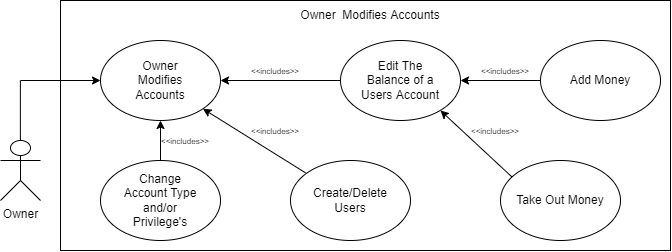

The diagram above was exported from draw.io. Its source (the exported page's mxGraphModel, read from the mxfile embedded in the PNG):
<mxGraphModel dx="981" dy="526" grid="1" gridSize="10" guides="1" tooltips="1" connect="1" arrows="1" fold="1" page="1" pageScale="1" pageWidth="850" pageHeight="1100" math="0" shadow="0" extFonts="Permanent Marker^https://fonts.googleapis.com/css?family=Permanent+Marker">
  <root>
    <mxCell id="0" />
    <mxCell id="1" parent="0" />
    <mxCell id="JJv3x5BsroyLpc1RvGq0-4" value="Owner" style="shape=umlActor;verticalLabelPosition=bottom;verticalAlign=top;html=1;outlineConnect=0;" parent="1" vertex="1">
      <mxGeometry x="20" y="180" width="40" height="60" as="geometry" />
    </mxCell>
    <mxCell id="JJv3x5BsroyLpc1RvGq0-5" value="" style="endArrow=none;html=1;rounded=0;" parent="1" edge="1">
      <mxGeometry width="50" height="50" relative="1" as="geometry">
        <mxPoint x="39.879999999999995" y="180" as="sourcePoint" />
        <mxPoint x="39.879999999999995" y="120" as="targetPoint" />
      </mxGeometry>
    </mxCell>
    <mxCell id="JJv3x5BsroyLpc1RvGq0-7" value="" style="endArrow=classic;html=1;rounded=0;" parent="1" edge="1">
      <mxGeometry width="50" height="50" relative="1" as="geometry">
        <mxPoint x="40" y="120" as="sourcePoint" />
        <mxPoint x="120" y="120" as="targetPoint" />
      </mxGeometry>
    </mxCell>
    <mxCell id="JJv3x5BsroyLpc1RvGq0-9" value="" style="ellipse;whiteSpace=wrap;html=1;fillColor=none;" parent="1" vertex="1">
      <mxGeometry x="120" y="80" width="120" height="80" as="geometry" />
    </mxCell>
    <mxCell id="JJv3x5BsroyLpc1RvGq0-10" value="Owner Modifies Accounts" style="text;html=1;strokeColor=none;fillColor=none;align=center;verticalAlign=middle;whiteSpace=wrap;rounded=0;" parent="1" vertex="1">
      <mxGeometry x="150" y="105" width="60" height="30" as="geometry" />
    </mxCell>
    <mxCell id="JJv3x5BsroyLpc1RvGq0-12" value="" style="ellipse;whiteSpace=wrap;html=1;fillColor=none;" parent="1" vertex="1">
      <mxGeometry x="120" y="200" width="120" height="80" as="geometry" />
    </mxCell>
    <mxCell id="JJv3x5BsroyLpc1RvGq0-13" value="Change Account Type and/or Privilege's" style="text;html=1;strokeColor=none;fillColor=none;align=center;verticalAlign=middle;whiteSpace=wrap;rounded=0;" parent="1" vertex="1">
      <mxGeometry x="135" y="225" width="90" height="30" as="geometry" />
    </mxCell>
    <mxCell id="JJv3x5BsroyLpc1RvGq0-14" value="" style="ellipse;whiteSpace=wrap;html=1;fillColor=none;" parent="1" vertex="1">
      <mxGeometry x="310" y="200" width="120" height="80" as="geometry" />
    </mxCell>
    <mxCell id="JJv3x5BsroyLpc1RvGq0-15" value="Create/Delete Users" style="text;html=1;strokeColor=none;fillColor=none;align=center;verticalAlign=middle;whiteSpace=wrap;rounded=0;" parent="1" vertex="1">
      <mxGeometry x="325" y="220" width="90" height="40" as="geometry" />
    </mxCell>
    <mxCell id="JJv3x5BsroyLpc1RvGq0-16" value="" style="ellipse;whiteSpace=wrap;html=1;fillColor=none;" parent="1" vertex="1">
      <mxGeometry x="560" y="80" width="120" height="80" as="geometry" />
    </mxCell>
    <mxCell id="JJv3x5BsroyLpc1RvGq0-17" value="" style="ellipse;whiteSpace=wrap;html=1;fillColor=none;" parent="1" vertex="1">
      <mxGeometry x="360" y="80" width="120" height="80" as="geometry" />
    </mxCell>
    <mxCell id="JJv3x5BsroyLpc1RvGq0-18" value="Add Money" style="text;html=1;strokeColor=none;fillColor=none;align=center;verticalAlign=middle;whiteSpace=wrap;rounded=0;" parent="1" vertex="1">
      <mxGeometry x="575" y="95" width="90" height="50" as="geometry" />
    </mxCell>
    <mxCell id="JJv3x5BsroyLpc1RvGq0-19" value="Edit The Balance of a Users Account" style="text;html=1;strokeColor=none;fillColor=none;align=center;verticalAlign=middle;whiteSpace=wrap;rounded=0;" parent="1" vertex="1">
      <mxGeometry x="375" y="95" width="90" height="50" as="geometry" />
    </mxCell>
    <mxCell id="JJv3x5BsroyLpc1RvGq0-23" value="" style="endArrow=classic;html=1;rounded=0;jumpStyle=none;exitX=0.5;exitY=0;exitDx=0;exitDy=0;entryX=0.5;entryY=1;entryDx=0;entryDy=0;" parent="1" edge="1" target="JJv3x5BsroyLpc1RvGq0-9" source="JJv3x5BsroyLpc1RvGq0-12">
      <mxGeometry width="50" height="50" relative="1" as="geometry">
        <mxPoint x="150" y="190" as="sourcePoint" />
        <mxPoint x="140" y="170" as="targetPoint" />
      </mxGeometry>
    </mxCell>
    <mxCell id="JJv3x5BsroyLpc1RvGq0-24" value="" style="endArrow=classic;html=1;rounded=0;exitX=0;exitY=0.5;exitDx=0;exitDy=0;entryX=1;entryY=0.5;entryDx=0;entryDy=0;" parent="1" source="JJv3x5BsroyLpc1RvGq0-17" target="JJv3x5BsroyLpc1RvGq0-9" edge="1">
      <mxGeometry width="50" height="50" relative="1" as="geometry">
        <mxPoint x="299.8099999999999" y="145" as="sourcePoint" />
        <mxPoint x="299.8099999999999" y="105" as="targetPoint" />
      </mxGeometry>
    </mxCell>
    <mxCell id="JJv3x5BsroyLpc1RvGq0-29" value="&lt;font style=&quot;font-size: 8px&quot;&gt;&amp;lt;&amp;lt;includes&amp;gt;&amp;gt;&lt;/font&gt;" style="text;html=1;strokeColor=none;fillColor=none;align=center;verticalAlign=middle;whiteSpace=wrap;rounded=0;" parent="1" vertex="1">
      <mxGeometry x="170" y="170" width="70" height="20" as="geometry" />
    </mxCell>
    <mxCell id="JJv3x5BsroyLpc1RvGq0-30" value="&lt;font style=&quot;font-size: 8px&quot;&gt;&amp;lt;&amp;lt;includes&amp;gt;&amp;gt;&lt;/font&gt;" style="text;html=1;strokeColor=none;fillColor=none;align=center;verticalAlign=middle;whiteSpace=wrap;rounded=0;" parent="1" vertex="1">
      <mxGeometry x="260" y="100" width="70" height="20" as="geometry" />
    </mxCell>
    <mxCell id="JJv3x5BsroyLpc1RvGq0-33" value="" style="endArrow=classic;html=1;rounded=0;fontSize=8;jumpStyle=none;entryX=1;entryY=1;entryDx=0;entryDy=0;exitX=0.125;exitY=0.154;exitDx=0;exitDy=0;exitPerimeter=0;" parent="1" target="JJv3x5BsroyLpc1RvGq0-9" edge="1" source="JJv3x5BsroyLpc1RvGq0-14">
      <mxGeometry width="50" height="50" relative="1" as="geometry">
        <mxPoint x="225" y="145" as="sourcePoint" />
        <mxPoint x="320" y="140" as="targetPoint" />
      </mxGeometry>
    </mxCell>
    <mxCell id="JJv3x5BsroyLpc1RvGq0-34" value="&lt;font style=&quot;font-size: 8px&quot;&gt;&amp;lt;&amp;lt;includes&amp;gt;&amp;gt;&lt;/font&gt;" style="text;html=1;strokeColor=none;fillColor=none;align=center;verticalAlign=middle;whiteSpace=wrap;rounded=0;" parent="1" vertex="1">
      <mxGeometry x="260" y="160" width="70" height="20" as="geometry" />
    </mxCell>
    <mxCell id="JJv3x5BsroyLpc1RvGq0-35" value="" style="ellipse;whiteSpace=wrap;html=1;fillColor=none;" parent="1" vertex="1">
      <mxGeometry x="520" y="200" width="120" height="80" as="geometry" />
    </mxCell>
    <mxCell id="JJv3x5BsroyLpc1RvGq0-36" value="Take Out Money" style="text;html=1;strokeColor=none;fillColor=none;align=center;verticalAlign=middle;whiteSpace=wrap;rounded=0;" parent="1" vertex="1">
      <mxGeometry x="535" y="215" width="90" height="50" as="geometry" />
    </mxCell>
    <mxCell id="JJv3x5BsroyLpc1RvGq0-37" value="" style="endArrow=classic;html=1;rounded=0;fontSize=8;jumpStyle=none;entryX=0.833;entryY=0.875;entryDx=0;entryDy=0;entryPerimeter=0;exitX=0.097;exitY=0.208;exitDx=0;exitDy=0;exitPerimeter=0;" parent="1" target="JJv3x5BsroyLpc1RvGq0-17" edge="1" source="JJv3x5BsroyLpc1RvGq0-35">
      <mxGeometry width="50" height="50" relative="1" as="geometry">
        <mxPoint x="455" y="152.5" as="sourcePoint" />
        <mxPoint x="450" y="200" as="targetPoint" />
      </mxGeometry>
    </mxCell>
    <mxCell id="JJv3x5BsroyLpc1RvGq0-38" value="" style="endArrow=classic;html=1;rounded=0;exitX=1;exitY=1;exitDx=0;exitDy=0;entryX=1;entryY=0.5;entryDx=0;entryDy=0;" parent="1" target="JJv3x5BsroyLpc1RvGq0-17" edge="1" source="JJv3x5BsroyLpc1RvGq0-39">
      <mxGeometry width="50" height="50" relative="1" as="geometry">
        <mxPoint x="480" y="120" as="sourcePoint" />
        <mxPoint x="530" y="140" as="targetPoint" />
      </mxGeometry>
    </mxCell>
    <mxCell id="JJv3x5BsroyLpc1RvGq0-39" value="&lt;font style=&quot;font-size: 8px&quot;&gt;&amp;lt;&amp;lt;includes&amp;gt;&amp;gt;&lt;/font&gt;" style="text;html=1;strokeColor=none;fillColor=none;align=center;verticalAlign=middle;whiteSpace=wrap;rounded=0;" parent="1" vertex="1">
      <mxGeometry x="490" y="100" width="70" height="20" as="geometry" />
    </mxCell>
    <mxCell id="JJv3x5BsroyLpc1RvGq0-40" value="&lt;font style=&quot;font-size: 8px&quot;&gt;&amp;lt;&amp;lt;includes&amp;gt;&amp;gt;&lt;/font&gt;" style="text;html=1;strokeColor=none;fillColor=none;align=center;verticalAlign=middle;whiteSpace=wrap;rounded=0;" parent="1" vertex="1">
      <mxGeometry x="480" y="160" width="70" height="20" as="geometry" />
    </mxCell>
    <mxCell id="JJv3x5BsroyLpc1RvGq0-43" value="&lt;font style=&quot;font-size: 12px&quot;&gt;Owner&amp;nbsp; Modifies Accounts&lt;/font&gt;" style="text;html=1;strokeColor=none;fillColor=none;align=center;verticalAlign=middle;whiteSpace=wrap;rounded=0;fontSize=8;" parent="1" vertex="1">
      <mxGeometry x="315" y="40" width="150" height="30" as="geometry" />
    </mxCell>
    <mxCell id="glYT-GOvpGQLLWEQESBk-1" value="" style="rounded=0;whiteSpace=wrap;html=1;fillColor=none;" vertex="1" parent="1">
      <mxGeometry x="80" y="40" width="610" height="250" as="geometry" />
    </mxCell>
  </root>
</mxGraphModel>